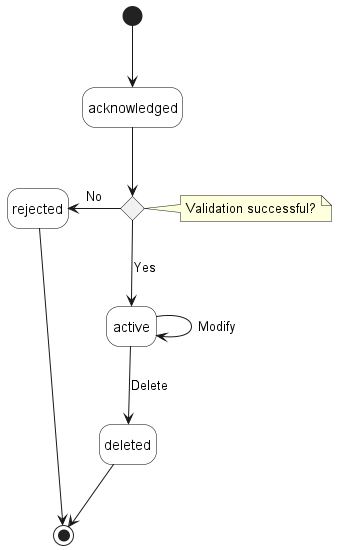

The diagram above was rendered by PlantUML. Its source (embedded in the PNG):
@startuml performanceProfileStates

'skinparam Linetype polyline
'skinparam Linetype ortho
skinparam state {
    BackgroundColor White
    BorderColor Black
}
hide empty description

'''decisions'''
state validation_successful <<choice>> 
 note right of validation_successful : Validation successful?

''' diagram'''
[*] -d-> acknowledged

acknowledged -d-> validation_successful

validation_successful -l-> rejected: No

validation_successful -d-> active: Yes

active -d-> active: Modify

active --> deleted: Delete

rejected -d-> [*]
deleted -d-> [*]

@enduml